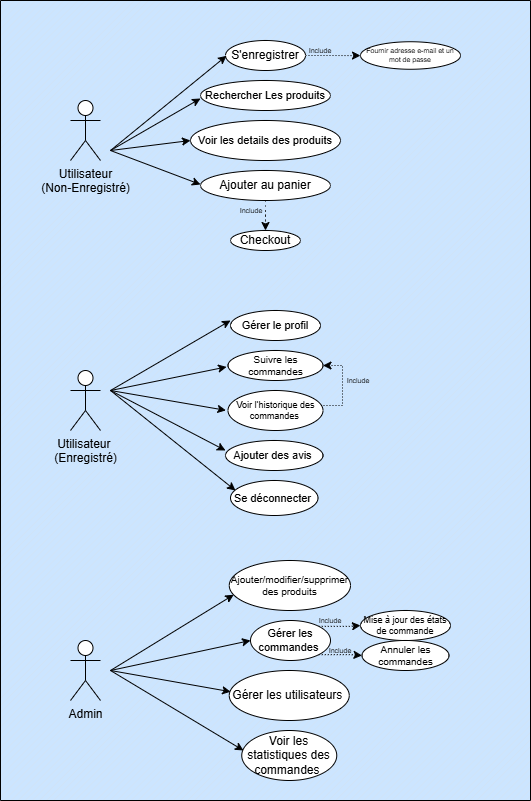

The diagram above was exported from draw.io. Its source (the exported page's mxGraphModel, read from the mxfile embedded in the PNG):
<mxGraphModel dx="345" dy="197" grid="1" gridSize="10" guides="0" tooltips="1" connect="0" arrows="0" fold="1" page="1" pageScale="1" pageWidth="827" pageHeight="1169" math="0" shadow="0">
  <root>
    <mxCell id="0" />
    <mxCell id="1" parent="0" />
    <mxCell id="YA26wR36g71LUlAUESbY-82" value="" style="verticalLabelPosition=bottom;verticalAlign=top;html=1;shape=mxgraph.basic.patternFillRect;fillStyle=diag;step=5;fillStrokeWidth=0.2;fillStrokeColor=#dddddd;fillColor=light-dark(#CCE5FF,var(--ge-dark-color, #121212));" vertex="1" parent="1">
      <mxGeometry x="150" y="170" width="530" height="800" as="geometry" />
    </mxCell>
    <mxCell id="YA26wR36g71LUlAUESbY-1" value="Utilisateur&lt;div&gt;(Non-Enregistré)&lt;/div&gt;" style="shape=umlActor;verticalLabelPosition=bottom;verticalAlign=top;html=1;outlineConnect=0;" vertex="1" parent="1">
      <mxGeometry x="220" y="270" width="30" height="60" as="geometry" />
    </mxCell>
    <mxCell id="YA26wR36g71LUlAUESbY-7" value="Utilisateur&amp;nbsp;&lt;div&gt;(Enregistré)&lt;/div&gt;" style="shape=umlActor;verticalLabelPosition=bottom;verticalAlign=top;html=1;outlineConnect=0;" vertex="1" parent="1">
      <mxGeometry x="220" y="540" width="30" height="60" as="geometry" />
    </mxCell>
    <mxCell id="YA26wR36g71LUlAUESbY-11" value="Admin" style="shape=umlActor;verticalLabelPosition=bottom;verticalAlign=top;html=1;outlineConnect=0;" vertex="1" parent="1">
      <mxGeometry x="220" y="810" width="30" height="60" as="geometry" />
    </mxCell>
    <mxCell id="YA26wR36g71LUlAUESbY-12" value="&lt;font style=&quot;font-size: 11px;&quot;&gt;Voir les details des produits&lt;/font&gt;" style="ellipse;whiteSpace=wrap;html=1;direction=west;" vertex="1" parent="1">
      <mxGeometry x="340" y="290" width="150" height="40" as="geometry" />
    </mxCell>
    <mxCell id="YA26wR36g71LUlAUESbY-14" value="&lt;font style=&quot;font-size: 11px;&quot;&gt;Rechercher Les produits&lt;/font&gt;" style="ellipse;whiteSpace=wrap;html=1;direction=west;" vertex="1" parent="1">
      <mxGeometry x="350" y="250" width="130" height="30" as="geometry" />
    </mxCell>
    <mxCell id="YA26wR36g71LUlAUESbY-16" value="Checkout" style="ellipse;whiteSpace=wrap;html=1;direction=west;" vertex="1" parent="1">
      <mxGeometry x="380" y="400" width="70" height="20" as="geometry" />
    </mxCell>
    <mxCell id="YA26wR36g71LUlAUESbY-36" style="edgeStyle=orthogonalEdgeStyle;rounded=0;orthogonalLoop=1;jettySize=auto;html=1;strokeColor=default;dashed=1;dashPattern=1 4;" edge="1" parent="1" source="YA26wR36g71LUlAUESbY-17" target="YA26wR36g71LUlAUESbY-16">
      <mxGeometry relative="1" as="geometry" />
    </mxCell>
    <mxCell id="YA26wR36g71LUlAUESbY-17" value="Ajouter au panier" style="ellipse;whiteSpace=wrap;html=1;direction=west;" vertex="1" parent="1">
      <mxGeometry x="350" y="340" width="130" height="30" as="geometry" />
    </mxCell>
    <mxCell id="YA26wR36g71LUlAUESbY-45" style="edgeStyle=orthogonalEdgeStyle;rounded=0;orthogonalLoop=1;jettySize=auto;html=1;endSize=6;startSize=7;fontFamily=Helvetica;strokeColor=default;dashed=1;strokeWidth=1;dashPattern=1 2;" edge="1" parent="1" source="YA26wR36g71LUlAUESbY-18" target="YA26wR36g71LUlAUESbY-46">
      <mxGeometry relative="1" as="geometry">
        <mxPoint x="510" y="225" as="targetPoint" />
      </mxGeometry>
    </mxCell>
    <mxCell id="YA26wR36g71LUlAUESbY-18" value="S'enregistrer" style="ellipse;whiteSpace=wrap;html=1;direction=west;" vertex="1" parent="1">
      <mxGeometry x="375" y="210" width="80" height="30" as="geometry" />
    </mxCell>
    <mxCell id="YA26wR36g71LUlAUESbY-19" value="Gérer le profil" style="ellipse;whiteSpace=wrap;html=1;fontSize=11;" vertex="1" parent="1">
      <mxGeometry x="380" y="480" width="90" height="30" as="geometry" />
    </mxCell>
    <mxCell id="YA26wR36g71LUlAUESbY-21" value="Suivre les commandes" style="ellipse;whiteSpace=wrap;html=1;fontSize=10;" vertex="1" parent="1">
      <mxGeometry x="377.5" y="520" width="95" height="30" as="geometry" />
    </mxCell>
    <mxCell id="YA26wR36g71LUlAUESbY-41" style="edgeStyle=orthogonalEdgeStyle;rounded=0;orthogonalLoop=1;jettySize=auto;html=1;entryX=1;entryY=0.5;entryDx=0;entryDy=0;dashed=1;dashPattern=1 2;" edge="1" parent="1" target="YA26wR36g71LUlAUESbY-21">
      <mxGeometry relative="1" as="geometry">
        <mxPoint x="470" y="575" as="sourcePoint" />
        <mxPoint x="520" y="530" as="targetPoint" />
        <Array as="points">
          <mxPoint x="492" y="575" />
          <mxPoint x="492" y="535" />
        </Array>
      </mxGeometry>
    </mxCell>
    <mxCell id="YA26wR36g71LUlAUESbY-22" value="Voir l’historique des commandes&amp;nbsp;" style="ellipse;whiteSpace=wrap;html=1;strokeWidth=1;fontSize=9;" vertex="1" parent="1">
      <mxGeometry x="377.5" y="560" width="95" height="40" as="geometry" />
    </mxCell>
    <mxCell id="YA26wR36g71LUlAUESbY-23" value="Ajouter des avis&amp;nbsp;" style="ellipse;whiteSpace=wrap;html=1;fontSize=11;" vertex="1" parent="1">
      <mxGeometry x="375" y="610" width="97.5" height="30" as="geometry" />
    </mxCell>
    <mxCell id="YA26wR36g71LUlAUESbY-25" value="Se déconnecter&amp;nbsp;" style="ellipse;whiteSpace=wrap;html=1;fontSize=11;" vertex="1" parent="1">
      <mxGeometry x="380" y="650" width="87.5" height="35" as="geometry" />
    </mxCell>
    <mxCell id="YA26wR36g71LUlAUESbY-54" style="edgeStyle=orthogonalEdgeStyle;rounded=0;orthogonalLoop=1;jettySize=auto;html=1;exitX=1;exitY=0;exitDx=0;exitDy=0;dashed=1;dashPattern=1 2;" edge="1" parent="1" source="YA26wR36g71LUlAUESbY-26" target="YA26wR36g71LUlAUESbY-49">
      <mxGeometry relative="1" as="geometry" />
    </mxCell>
    <mxCell id="YA26wR36g71LUlAUESbY-55" style="edgeStyle=orthogonalEdgeStyle;rounded=0;orthogonalLoop=1;jettySize=auto;html=1;exitX=1;exitY=1;exitDx=0;exitDy=0;entryX=0;entryY=0.5;entryDx=0;entryDy=0;dashed=1;dashPattern=1 2;" edge="1" parent="1" source="YA26wR36g71LUlAUESbY-26" target="YA26wR36g71LUlAUESbY-53">
      <mxGeometry relative="1" as="geometry" />
    </mxCell>
    <mxCell id="YA26wR36g71LUlAUESbY-26" value="&lt;font&gt;Gérer les commandes&amp;nbsp;&lt;/font&gt;" style="ellipse;whiteSpace=wrap;html=1;fontSize=11;" vertex="1" parent="1">
      <mxGeometry x="400" y="790" width="80" height="40" as="geometry" />
    </mxCell>
    <mxCell id="YA26wR36g71LUlAUESbY-27" value="Gérer les utilisateurs&amp;nbsp;" style="ellipse;whiteSpace=wrap;html=1;" vertex="1" parent="1">
      <mxGeometry x="378.75" y="840" width="120" height="50" as="geometry" />
    </mxCell>
    <mxCell id="YA26wR36g71LUlAUESbY-29" value="Ajouter/modifier/supprimer des produits" style="ellipse;whiteSpace=wrap;html=1;fontSize=10;" vertex="1" parent="1">
      <mxGeometry x="378.75" y="730" width="121.25" height="50" as="geometry" />
    </mxCell>
    <mxCell id="YA26wR36g71LUlAUESbY-30" value="Voir les statistiques des commandes&amp;nbsp;" style="ellipse;whiteSpace=wrap;html=1;" vertex="1" parent="1">
      <mxGeometry x="391.25" y="900" width="95" height="50" as="geometry" />
    </mxCell>
    <mxCell id="YA26wR36g71LUlAUESbY-38" value="Include" style="text;html=1;align=center;verticalAlign=middle;whiteSpace=wrap;rounded=0;fontSize=7;" vertex="1" parent="1">
      <mxGeometry x="391.25" y="380" width="20" as="geometry" />
    </mxCell>
    <mxCell id="YA26wR36g71LUlAUESbY-44" value="Include" style="text;html=1;align=center;verticalAlign=middle;whiteSpace=wrap;rounded=0;fontSize=7;" vertex="1" parent="1">
      <mxGeometry x="497.5" y="550" width="20" as="geometry" />
    </mxCell>
    <mxCell id="YA26wR36g71LUlAUESbY-46" value="&lt;font style=&quot;font-size: 7px;&quot;&gt;Fournir adresse e-mail et un mot de passe&lt;/font&gt;" style="ellipse;whiteSpace=wrap;html=1;fontSize=6;" vertex="1" parent="1">
      <mxGeometry x="510" y="211.25" width="100" height="27.5" as="geometry" />
    </mxCell>
    <mxCell id="YA26wR36g71LUlAUESbY-49" value="&lt;font&gt;Mise à jour des états de commande&lt;/font&gt;" style="ellipse;whiteSpace=wrap;html=1;fontSize=9;" vertex="1" parent="1">
      <mxGeometry x="510" y="780" width="90" height="30" as="geometry" />
    </mxCell>
    <mxCell id="YA26wR36g71LUlAUESbY-53" value="Annuler les commandes" style="ellipse;whiteSpace=wrap;html=1;fontSize=10;" vertex="1" parent="1">
      <mxGeometry x="511.5" y="810" width="87" height="30" as="geometry" />
    </mxCell>
    <mxCell id="YA26wR36g71LUlAUESbY-56" value="" style="endArrow=classic;html=1;rounded=0;entryX=0.988;entryY=0.489;entryDx=0;entryDy=0;entryPerimeter=0;" edge="1" parent="1" target="YA26wR36g71LUlAUESbY-18">
      <mxGeometry width="50" height="50" relative="1" as="geometry">
        <mxPoint x="260" y="320" as="sourcePoint" />
        <mxPoint x="310" y="270" as="targetPoint" />
      </mxGeometry>
    </mxCell>
    <mxCell id="YA26wR36g71LUlAUESbY-61" value="" style="endArrow=classic;html=1;rounded=0;" edge="1" parent="1">
      <mxGeometry width="50" height="50" relative="1" as="geometry">
        <mxPoint x="260" y="320" as="sourcePoint" />
        <mxPoint x="350" y="268" as="targetPoint" />
      </mxGeometry>
    </mxCell>
    <mxCell id="YA26wR36g71LUlAUESbY-62" value="" style="endArrow=classic;html=1;rounded=0;" edge="1" parent="1">
      <mxGeometry width="50" height="50" relative="1" as="geometry">
        <mxPoint x="260" y="320" as="sourcePoint" />
        <mxPoint x="340" y="310" as="targetPoint" />
      </mxGeometry>
    </mxCell>
    <mxCell id="YA26wR36g71LUlAUESbY-63" value="" style="endArrow=classic;html=1;rounded=0;" edge="1" parent="1">
      <mxGeometry width="50" height="50" relative="1" as="geometry">
        <mxPoint x="260" y="320" as="sourcePoint" />
        <mxPoint x="350" y="354" as="targetPoint" />
      </mxGeometry>
    </mxCell>
    <mxCell id="YA26wR36g71LUlAUESbY-64" value="" style="endArrow=classic;html=1;rounded=0;" edge="1" parent="1">
      <mxGeometry width="50" height="50" relative="1" as="geometry">
        <mxPoint x="260" y="560" as="sourcePoint" />
        <mxPoint x="380" y="490" as="targetPoint" />
      </mxGeometry>
    </mxCell>
    <mxCell id="YA26wR36g71LUlAUESbY-65" value="" style="endArrow=classic;html=1;rounded=0;entryX=-0.015;entryY=0.547;entryDx=0;entryDy=0;entryPerimeter=0;" edge="1" parent="1" target="YA26wR36g71LUlAUESbY-21">
      <mxGeometry width="50" height="50" relative="1" as="geometry">
        <mxPoint x="260" y="560" as="sourcePoint" />
        <mxPoint x="400" y="560" as="targetPoint" />
      </mxGeometry>
    </mxCell>
    <mxCell id="YA26wR36g71LUlAUESbY-68" value="" style="endArrow=classic;html=1;rounded=0;entryX=-0.022;entryY=0.496;entryDx=0;entryDy=0;entryPerimeter=0;" edge="1" parent="1" target="YA26wR36g71LUlAUESbY-22">
      <mxGeometry width="50" height="50" relative="1" as="geometry">
        <mxPoint x="260" y="560" as="sourcePoint" />
        <mxPoint x="360" y="580" as="targetPoint" />
      </mxGeometry>
    </mxCell>
    <mxCell id="YA26wR36g71LUlAUESbY-69" value="" style="endArrow=classic;html=1;rounded=0;entryX=-0.022;entryY=0.496;entryDx=0;entryDy=0;entryPerimeter=0;" edge="1" parent="1">
      <mxGeometry width="50" height="50" relative="1" as="geometry">
        <mxPoint x="260" y="560" as="sourcePoint" />
        <mxPoint x="375" y="620" as="targetPoint" />
      </mxGeometry>
    </mxCell>
    <mxCell id="YA26wR36g71LUlAUESbY-70" value="" style="endArrow=classic;html=1;rounded=0;entryX=-0.022;entryY=0.496;entryDx=0;entryDy=0;entryPerimeter=0;" edge="1" parent="1">
      <mxGeometry width="50" height="50" relative="1" as="geometry">
        <mxPoint x="260" y="560" as="sourcePoint" />
        <mxPoint x="385" y="660" as="targetPoint" />
      </mxGeometry>
    </mxCell>
    <mxCell id="YA26wR36g71LUlAUESbY-71" value="" style="endArrow=classic;html=1;rounded=0;entryX=0.037;entryY=0.685;entryDx=0;entryDy=0;entryPerimeter=0;" edge="1" parent="1" target="YA26wR36g71LUlAUESbY-29">
      <mxGeometry width="50" height="50" relative="1" as="geometry">
        <mxPoint x="260" y="840" as="sourcePoint" />
        <mxPoint x="380" y="770" as="targetPoint" />
      </mxGeometry>
    </mxCell>
    <mxCell id="YA26wR36g71LUlAUESbY-72" value="" style="endArrow=classic;html=1;rounded=0;" edge="1" parent="1">
      <mxGeometry width="50" height="50" relative="1" as="geometry">
        <mxPoint x="260" y="840" as="sourcePoint" />
        <mxPoint x="400" y="810" as="targetPoint" />
      </mxGeometry>
    </mxCell>
    <mxCell id="YA26wR36g71LUlAUESbY-73" value="" style="endArrow=classic;html=1;rounded=0;entryX=0.012;entryY=0.425;entryDx=0;entryDy=0;entryPerimeter=0;" edge="1" parent="1" target="YA26wR36g71LUlAUESbY-27">
      <mxGeometry width="50" height="50" relative="1" as="geometry">
        <mxPoint x="260" y="840" as="sourcePoint" />
        <mxPoint x="393" y="820" as="targetPoint" />
      </mxGeometry>
    </mxCell>
    <mxCell id="YA26wR36g71LUlAUESbY-74" value="" style="endArrow=classic;html=1;rounded=0;entryX=0.037;entryY=0.685;entryDx=0;entryDy=0;entryPerimeter=0;" edge="1" parent="1">
      <mxGeometry width="50" height="50" relative="1" as="geometry">
        <mxPoint x="260" y="840" as="sourcePoint" />
        <mxPoint x="393" y="920" as="targetPoint" />
      </mxGeometry>
    </mxCell>
    <mxCell id="YA26wR36g71LUlAUESbY-76" value="Include" style="text;html=1;align=center;verticalAlign=middle;whiteSpace=wrap;rounded=0;fontSize=7;" vertex="1" parent="1">
      <mxGeometry x="470" y="790" width="20" as="geometry" />
    </mxCell>
    <mxCell id="YA26wR36g71LUlAUESbY-78" value="Include" style="text;html=1;align=center;verticalAlign=middle;whiteSpace=wrap;rounded=0;fontSize=7;" vertex="1" parent="1">
      <mxGeometry x="480" y="820" width="20" as="geometry" />
    </mxCell>
    <mxCell id="YA26wR36g71LUlAUESbY-80" value="Include" style="text;html=1;align=center;verticalAlign=middle;whiteSpace=wrap;rounded=0;fontSize=7;" vertex="1" parent="1">
      <mxGeometry x="460" y="220" width="20" as="geometry" />
    </mxCell>
  </root>
</mxGraphModel>